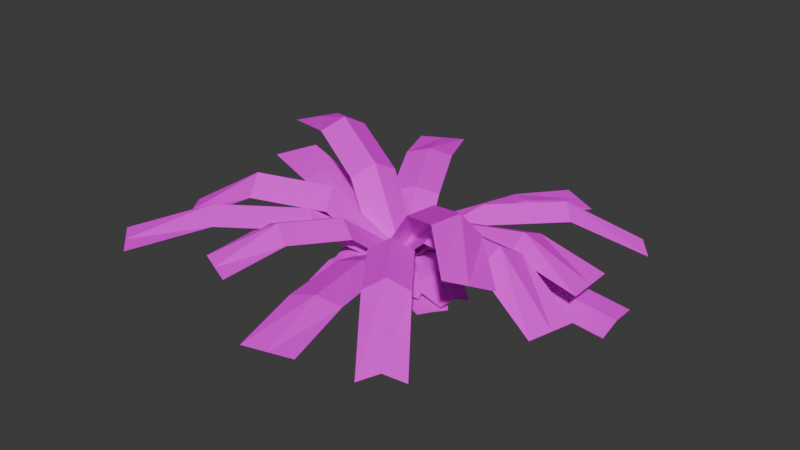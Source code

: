 # Source: fern1.blend  (saved by Blender 5.2.44; exported with 4.5.12 LTS)
import bpy
from mathutils import Matrix  # noqa: F401  (used for matrix-valued properties, if any)

bpy.ops.wm.read_factory_settings(use_empty=True)
scene = bpy.context.scene
scene.name = 'Scene'

# ---- collections
col_collection = bpy.data.collections.new('Collection'); scene.collection.children.link(col_collection)

# ---- images (referenced by path relative to the original .blend; pixels are not part of the script)
import os
ASSET_DIR = os.environ.get("B2B_ASSET_DIR", "")  # directory of the original .blend (textures are referenced by path, not embedded)
HERE = os.path.dirname(os.path.abspath(__file__))  # packed textures are extracted next to this script under _unpacked/

def load_image(name, relpath, width, height, colorspace="sRGB"):
    """Load a texture the original file referenced (path relative to the .blend, or extracted next to this script)."""
    p = next((c for c in (os.path.join(HERE, relpath), os.path.join(ASSET_DIR, relpath)) if relpath and os.path.exists(c)), "")
    if p:
        img = bpy.data.images.load(p, check_existing=True)
        img.name = name
    else:  # same state as the original file: an image datablock whose file is absent (Cycles renders it pink)
        img = bpy.data.images.new(name, width, height)
        img.source = "FILE"
        img.filepath = "//" + (relpath or name)
    img.colorspace_settings.name = colorspace
    return img
img_fern1_png_001 = load_image('fern1.png.001', 'fern1.png', 1024, 1024, 'sRGB')

# ---- materials (node trees are filled in below, after node groups)
mat_material = bpy.data.materials.new('Material')
mat_material.alpha_threshold = 0.0
mat_material.use_backface_culling_lightprobe_volume = False
mat_material.roughness = 0.5
mat_material.line_color = (0.0, 0.0, 0.0, 1.0)

# ---- material node trees
mat_material.use_nodes = True; mat_material.node_tree.nodes.clear()
_N = mat_material.node_tree.nodes; _L = mat_material.node_tree.links
n0 = _N.new('ShaderNodeOutputMaterial'); n0.name = 'Material Output'; n0.location = (272, 209)
n1 = _N.new('ShaderNodeBsdfPrincipled'); n1.name = 'Principled BSDF'; n1.location = (-128, 209)
n1.inputs[2].default_value = 1.0
n1.inputs[10].default_value = 0.005
n1.inputs[13].default_value = 0.0
n2 = _N.new('ShaderNodeTexImage'); n2.name = 'Image Texture'; n2.location = (-621, 202)
n2.image = img_fern1_png_001
n2.interpolation = 'Closest'
_L.new(n1.outputs[0], n0.inputs[0])
_L.new(n2.outputs[0], n1.inputs[0])
_L.new(n2.outputs[1], n1.inputs[4])
n0.is_active_output = True

# ---- world
world_world = bpy.data.worlds.new('World'); scene.world = world_world
world_world.use_nodes = True; world_world.node_tree.nodes.clear()
_N = world_world.node_tree.nodes; _L = world_world.node_tree.links
n0 = _N.new('ShaderNodeOutputWorld'); n0.name = 'World Output'; n0.location = (200, 100)
n1 = _N.new('ShaderNodeBackground'); n1.name = 'Background'; n1.location = (-200, 100)
n1.inputs[0].default_value = (0.05088, 0.05088, 0.05088, 1.0)
_L.new(n1.outputs[0], n0.inputs[0])
n0.is_active_output = True
world_world.color = (0.05088, 0.05088, 0.05088)
world_world.sun_shadow_jitter_overblur = 0.0

# ---- meshes
me_plane = bpy.data.meshes.new('Plane')
me_plane.from_pydata([(-0.1596, 0.07232, 0.2141), (0.0007304, -0.0003168, -0.0002582), (-0.5802, 0.2604, 0.2019), (-0.3634, 0.1607, 0.2862), (-0.346, 0.2354, 0.244), (-0.1422, 0.1469, 0.1719), (-0.202, 0.006729, 0.1747), (-0.4058, 0.09513, 0.2467), (-0.5503, 0.3305, 0.2005), (-0.6101, 0.1903, 0.2033), (0.01488, 0.06862, -0.0448), (-0.03987, -0.05966, -0.04228), (-0.1091, 0.205, 0.1018), (0.0004071, -0.0007651, -0.0001047), (-0.3175, 0.6139, 0.08152), (-0.2227, 0.4184, 0.131), (-0.1566, 0.4565, 0.1102), (-0.04296, 0.243, 0.08099), (-0.1776, 0.1714, 0.08094), (-0.2912, 0.3849, 0.1102), (-0.2502, 0.6497, 0.08154), (-0.3848, 0.5781, 0.08149), (0.06073, 0.03436, -0.02219), (-0.06242, -0.03117, -0.02223), (-0.04071, 0.02529, -0.02107), (0.05091, -0.06037, -0.02019), (0.4766, 0.5785, -0.03491), (0.5682, 0.4928, -0.03404), (0.005301, -0.01704, 0.006887), (0.5226, 0.5361, -0.006957), (0.3051, 0.3964, 0.09829), (0.1327, 0.212, 0.1029), (0.2243, 0.1264, 0.1038), (0.3967, 0.3107, 0.09916), (0.1788, 0.1699, 0.1415), (0.3512, 0.3543, 0.1369), (-0.07909, -0.003275, -0.0009219), (0.07909, -0.003275, 0.0007958), (-0.04382, 0.232, 0.003992), (0.04373, 0.232, 0.004943), (6.85e-07, -0.003275, -6.307e-05), (-0.0001598, 0.2318, 0.01471), (-0.07926, 0.1533, 0.01554), (-0.07925, 0.07489, 0.01403), (0.07893, 0.07489, 0.01575), (0.07891, 0.1533, 0.01726), (-0.000273, 0.07469, 0.02514), (-0.0002894, 0.1531, 0.02665), (-0.01428, 0.06287, -0.007103), (0.001337, -0.1061, -0.009409), (0.7059, 0.1293, 0.003085), (0.7216, -0.03971, 0.0007799), (-0.006604, -0.02179, 0.002078), (0.7136, 0.04464, 0.01227), (0.4652, 0.1064, 0.04798), (0.2252, 0.0843, 0.04458), (0.2408, -0.08471, 0.04228), (0.4809, -0.06257, 0.04567), (0.2328, -0.0004197, 0.05776), (0.4729, 0.02172, 0.06116), (0.1011, 0.1763, 0.06936), (-0.0003749, -0.0006497, -8.93e-05), (0.306, 0.5139, 0.07011), (0.2057, 0.3576, 0.09428), (0.2726, 0.3207, 0.08249), (0.168, 0.1394, 0.05757), (0.03603, 0.2158, 0.05563), (0.1406, 0.3971, 0.08055), (0.3719, 0.4757, 0.07108), (0.24, 0.5521, 0.06914), (0.06094, -0.03429, -0.01274), (-0.05977, 0.03561, -0.01452), (0.03511, 0.03652, -0.0221), (-0.0712, -0.04414, -0.02135), (0.4427, -0.5006, -0.0192), (0.3364, -0.5813, -0.01845), (-0.01799, -0.003611, 0.006951), (0.3896, -0.5408, 0.009848), (0.3071, -0.3207, 0.1138), (0.1712, -0.1416, 0.1129), (0.06492, -0.2223, 0.1136), (0.2008, -0.4013, 0.1146), (0.1181, -0.1817, 0.153), (0.254, -0.3607, 0.154), (-0.2117, 0.06138, 0.05389), (0.0007722, -0.0002236, -0.0001202), (-0.6134, 0.186, 0.09528), (-0.4272, 0.1238, 0.08744), (-0.4069, 0.1972, 0.08134), (-0.1914, 0.1348, 0.04778), (-0.2338, -0.01163, 0.04826), (-0.4492, 0.05076, 0.08181), (-0.5922, 0.2593, 0.09504), (-0.6345, 0.1128, 0.09552), (0.01924, 0.06702, -0.006559), (-0.01949, -0.06699, -0.006122), (0.02968, 0.07348, 0.000396), (-0.03882, -0.06909, -0.0005703), (0.3424, -0.116, 0.00644), (0.3045, -0.1949, 0.005905), (-0.004567, 0.002195, -8.715e-05), (0.3232, -0.1554, 0.02083), (0.248, -0.03157, 0.0238), (0.1387, 0.02097, 0.02172), (0.07018, -0.1216, 0.02075), (0.1795, -0.1742, 0.02284), (0.1042, -0.05029, 0.03589), (0.2135, -0.1028, 0.03798), (0.07791, -0.01398, -0.001112), (-0.0765, 0.0203, 0.001025), (-0.00687, -0.2331, 0.002484), (-0.09234, -0.2142, 0.003667), (0.0007004, 0.003158, -4.342e-05), (-0.04936, -0.2235, 0.01839), (0.04469, -0.165, 0.02105), (0.06146, -0.08938, 0.02001), (-0.09295, -0.0551, 0.02215), (-0.1097, -0.1307, 0.02319), (-0.0155, -0.07209, 0.0364), (-0.03227, -0.1477, 0.03743), (-0.04138, 0.06758, -0.0003943), (0.03283, -0.07212, 0.0006027), (0.2822, 0.1994, -0.007657), (0.3233, 0.1221, -0.007105), (-0.004275, -0.00227, 0.0001042), (0.3029, 0.1609, -1.392e-05), (0.1635, 0.1764, 0.00428), (0.06112, 0.1221, 0.006775), (0.1353, -0.01761, 0.007772), (0.2377, 0.03674, 0.005277), (0.09834, 0.05235, 0.01464), (0.2007, 0.1067, 0.01215), (0.05678, 0.05522, 0.0009089), (-0.06237, -0.04881, -0.00105), (0.2311, -0.1982, 0.005531), (0.1651, -0.2558, 0.004447), (-0.002797, 0.003204, -7.043e-05), (0.1977, -0.2269, 0.02222), (0.1902, -0.09813, 0.02689), (0.1233, -0.0214, 0.0252), (0.004133, -0.1254, 0.02324), (0.07109, -0.2022, 0.02493), (0.06336, -0.07334, 0.04146), (0.1303, -0.1501, 0.04314), (-0.008333, -0.07871, 0.0002143), (0.01453, 0.07781, -0.0002542), (-0.2258, -0.01126, 0.001541), (-0.2131, 0.07538, 0.001281), (0.003098, -0.0004526, -1.992e-05), (-0.2194, 0.03205, -3.526e-05), (-0.1567, -0.05704, -0.0007291), (-0.08252, -0.06788, -0.001206), (-0.05966, 0.08864, -0.001675), (-0.1338, 0.09948, -0.001198), (-0.0711, 0.01038, -0.002887), (-0.1453, 0.02121, -0.00241), (0.03273, -0.0721, -0.001643), (-0.02551, 0.07497, -0.0003473), (-0.2394, -0.1425, 0.07011), (-0.2716, -0.0611, 0.07083), (0.003608, 0.001437, -0.000995), (-0.2553, -0.1017, 0.07126), (-0.1398, -0.1408, 0.04704), (-0.0534, -0.1064, 0.02322), (-0.1116, 0.04065, 0.02451), (-0.198, 0.006232, 0.04834), (-0.08233, -0.03282, 0.02466), (-0.1687, -0.06723, 0.04848), (-0.03856, -0.06913, 0.0007295), (0.04414, 0.0657, -0.0006473), (-0.2207, 0.08399, -0.002529), (-0.1749, 0.1586, -0.003291), (0.002793, -0.001713, 4.109e-05), (-0.198, 0.1217, 0.02305), (-0.1725, 0.01336, 0.03281), (-0.1056, -0.02765, 0.0338), (-0.02294, 0.1072, 0.03242), (-0.08981, 0.1482, 0.03144), (-0.06445, 0.04013, 0.05907), (-0.1313, 0.08114, 0.05808), (0.06858, -0.2489, 0.09258), (-0.0002531, 0.0009207, -0.0001147), (0.1939, -0.7363, 0.08981), (0.1392, -0.5058, 0.1246), (0.06618, -0.5281, 0.1074), (-0.004428, -0.2711, 0.07538), (0.1426, -0.2308, 0.07498), (0.2132, -0.4877, 0.107), (0.1204, -0.7564, 0.09001), (0.2675, -0.7161, 0.08961), (-0.06697, -0.01969, -0.01839), (0.06755, 0.01723, -0.01876), (-0.07556, -0.1665, 0.1459), (0.0002988, 0.000648, -9.216e-05), (-0.2458, -0.5135, 0.07034), (-0.1589, -0.3474, 0.1716), (-0.2303, -0.3193, 0.1378), (-0.1469, -0.1385, 0.1121), (-0.008522, -0.2025, 0.1107), (-0.0919, -0.3833, 0.1364), (-0.3149, -0.4815, 0.07104), (-0.1766, -0.5455, 0.06964), (-0.06529, 0.02578, -0.03602), (0.06131, -0.03278, -0.03731), (0.167, -0.05038, 0.2189), (-0.0006492, 0.000435, -0.0002799), (0.5131, -0.3542, 0.2217), (0.3481, -0.1718, 0.297), (0.3072, -0.2446, 0.2786), (0.1261, -0.1232, 0.2005), (0.2156, -0.018, 0.1564), (0.3967, -0.1394, 0.2345), (0.4683, -0.4068, 0.2437), (0.5578, -0.3016, 0.1997), (-0.03746, -0.06916, -0.02305), (0.04441, 0.02711, -0.06333), (0.07922, -0.001122, -0.0002924), (-0.07855, 0.01036, 1.103e-06), (0.01989, -0.3302, 0.01024), (-0.06744, -0.3239, 0.0104), (0.0003357, 0.004617, -0.0001457), (-0.02374, -0.3267, 0.02011), (0.0632, -0.2218, 0.01953), (0.07123, -0.1113, 0.01604), (-0.08653, -0.09979, 0.01634), (-0.09457, -0.2103, 0.01982), (-0.007608, -0.1052, 0.02598), (-0.01565, -0.2158, 0.02947), (-0.1759, -0.1965, 0.1565), (0.0006649, 0.0007493, -0.000121), (-0.5363, -0.5922, 0.09313), (-0.3614, -0.4056, 0.1903), (-0.4211, -0.3584, 0.1544), (-0.2355, -0.1493, 0.1206), (-0.1214, -0.2504, 0.122), (-0.3069, -0.4595, 0.1558), (-0.5934, -0.5417, 0.09242), (-0.4792, -0.6428, 0.09384), (-0.05429, 0.04337, -0.03814), (0.05015, -0.04909, -0.03684), (-0.1692, -0.1078, 0.1974), (0.0006814, 0.0004275, -0.0001114), (-0.548, -0.3342, 0.08446), (-0.3593, -0.2271, 0.2285), (-0.4056, -0.1657, 0.1814), (-0.2154, -0.04637, 0.1503), (-0.1346, -0.1756, 0.149), (-0.3247, -0.2949, 0.1801), (-0.5885, -0.2696, 0.0851), (-0.5076, -0.3988, 0.08382), (-0.04248, 0.05619, -0.05013), (0.03151, -0.06205, -0.05131), (0.2047, 0.003541, 0.1563), (-0.0008119, -1.531e-05, -0.0001488), (0.6479, 0.004112, 0.1155), (0.4313, 0.007812, 0.1978), (0.4388, -0.06821, 0.1647), (0.2122, -0.07248, 0.1232), (0.2093, 0.07997, 0.1236), (0.4358, 0.08424, 0.1651), (0.6494, -0.07211, 0.1153), (0.6465, 0.08034, 0.1157), (0.006938, -0.06953, -0.03529), (0.004241, 0.06994, -0.03492), (0.2121, -0.0602, 0.1888), (-0.000825, 0.0002273, -9.166e-05), (0.656, -0.1891, 0.06864), (0.4423, -0.1236, 0.2143), (0.4271, -0.198, 0.1667), (0.1969, -0.1346, 0.1412), (0.2372, 0.01247, 0.1427), (0.4674, -0.05095, 0.1683), (0.6358, -0.2626, 0.06785), (0.6761, -0.1155, 0.06943), (-0.01401, -0.06794, -0.05047), (0.02289, 0.06658, -0.04902), (0.04208, 0.06715, 0.0006602), (-0.05019, -0.06133, -0.0003101), (0.3126, -0.1705, -0.01213), (0.2615, -0.2416, -0.01267), (-0.004053, 0.002909, 0.000175), (0.2871, -0.2061, -0.01068), (0.2362, -0.07221, -0.005462), (0.1392, -0.002561, -0.001272), (0.0469, -0.131, -0.002242), (0.1439, -0.2007, -0.006433), (0.09307, -0.06684, -3.478e-05), (0.1901, -0.1365, -0.004226)], [], [(7, 3, 2, 9), (11, 1, 0, 6), (6, 0, 3, 7), (3, 4, 8, 2), (0, 5, 4, 3), (1, 10, 5, 0), (19, 15, 14, 21), (23, 13, 12, 18), (18, 12, 15, 19), (15, 16, 20, 14), (12, 17, 16, 15), (13, 22, 17, 12), (35, 33, 27, 29), (30, 35, 29, 26), (24, 28, 34, 31), (31, 34, 35, 30), (28, 25, 32, 34), (34, 32, 33, 35), (47, 45, 39, 41), (42, 47, 41, 38), (36, 40, 46, 43), (43, 46, 47, 42), (40, 37, 44, 46), (46, 44, 45, 47), (59, 57, 51, 53), (54, 59, 53, 50), (48, 52, 58, 55), (55, 58, 59, 54), (52, 49, 56, 58), (58, 56, 57, 59), (67, 63, 62, 69), (71, 61, 60, 66), (66, 60, 63, 67), (63, 64, 68, 62), (60, 65, 64, 63), (61, 70, 65, 60), (83, 81, 75, 77), (78, 83, 77, 74), (72, 76, 82, 79), (79, 82, 83, 78), (76, 73, 80, 82), (82, 80, 81, 83), (91, 87, 86, 93), (95, 85, 84, 90), (90, 84, 87, 91), (87, 88, 92, 86), (84, 89, 88, 87), (85, 94, 89, 84), (107, 105, 99, 101), (102, 107, 101, 98), (96, 100, 106, 103), (103, 106, 107, 102), (100, 97, 104, 106), (106, 104, 105, 107), (119, 117, 111, 113), (114, 119, 113, 110), (108, 112, 118, 115), (115, 118, 119, 114), (112, 109, 116, 118), (118, 116, 117, 119), (131, 129, 123, 125), (126, 131, 125, 122), (120, 124, 130, 127), (127, 130, 131, 126), (124, 121, 128, 130), (130, 128, 129, 131), (143, 141, 135, 137), (138, 143, 137, 134), (132, 136, 142, 139), (139, 142, 143, 138), (136, 133, 140, 142), (142, 140, 141, 143), (155, 153, 147, 149), (150, 155, 149, 146), (144, 148, 154, 151), (151, 154, 155, 150), (148, 145, 152, 154), (154, 152, 153, 155), (167, 165, 159, 161), (162, 167, 161, 158), (156, 160, 166, 163), (163, 166, 167, 162), (160, 157, 164, 166), (166, 164, 165, 167), (179, 177, 171, 173), (174, 179, 173, 170), (168, 172, 178, 175), (175, 178, 179, 174), (172, 169, 176, 178), (178, 176, 177, 179), (187, 183, 182, 189), (191, 181, 180, 186), (186, 180, 183, 187), (183, 184, 188, 182), (180, 185, 184, 183), (181, 190, 185, 180), (199, 195, 194, 201), (203, 193, 192, 198), (198, 192, 195, 199), (195, 196, 200, 194), (192, 197, 196, 195), (193, 202, 197, 192), (211, 207, 206, 213), (215, 205, 204, 210), (210, 204, 207, 211), (207, 208, 212, 206), (204, 209, 208, 207), (205, 214, 209, 204), (227, 225, 219, 221), (222, 227, 221, 218), (216, 220, 226, 223), (223, 226, 227, 222), (220, 217, 224, 226), (226, 224, 225, 227), (235, 231, 230, 237), (239, 229, 228, 234), (234, 228, 231, 235), (231, 232, 236, 230), (228, 233, 232, 231), (229, 238, 233, 228), (247, 243, 242, 249), (251, 241, 240, 246), (246, 240, 243, 247), (243, 244, 248, 242), (240, 245, 244, 243), (241, 250, 245, 240), (259, 255, 254, 261), (263, 253, 252, 258), (258, 252, 255, 259), (255, 256, 260, 254), (252, 257, 256, 255), (253, 262, 257, 252), (271, 267, 266, 273), (275, 265, 264, 270), (270, 264, 267, 271), (267, 268, 272, 266), (264, 269, 268, 267), (265, 274, 269, 264), (287, 285, 279, 281), (282, 287, 281, 278), (276, 280, 286, 283), (283, 286, 287, 282), (280, 277, 284, 286), (286, 284, 285, 287)])
_uv = me_plane.uv_layers.new(name='UVMap')
_uv.uv.foreach_set('vector', [0.5733, 0.6364, 0.6452, 0.6377, 0.6833, 0.9155, 0.5979, 0.9167, 0.567, 0.08462, 0.6402, 0.08462, 0.6378, 0.3586, 0.5622, 0.3586, 0.5622, 0.3586, 0.6378, 0.3586, 0.6452, 0.6377, 0.5733, 0.6364, 0.6452, 0.6377, 0.7085, 0.6364, 0.7245, 0.9155, 0.6833, 0.9155, 0.6378, 0.3586, 0.6999, 0.3537, 0.7085, 0.6364, 0.6452, 0.6377, 0.6402, 0.08462, 0.7058, 0.08326, 0.6999, 0.3537, 0.6378, 0.3586, 0.5733, 0.6364, 0.6452, 0.6377, 0.6833, 0.9155, 0.5979, 0.9167, 0.567, 0.08462, 0.6402, 0.08462, 0.6378, 0.3586, 0.5622, 0.3586, 0.5622, 0.3586, 0.6378, 0.3586, 0.6452, 0.6377, 0.5733, 0.6364, 0.6452, 0.6377, 0.7085, 0.6364, 0.7245, 0.9155, 0.6833, 0.9155, 0.6378, 0.3586, 0.6999, 0.3537, 0.7085, 0.6364, 0.6452, 0.6377, 0.6402, 0.08462, 0.7058, 0.08326, 0.6999, 0.3537, 0.6378, 0.3586, 0.1069, 0.663, 0.1948, 0.6636, 0.1948, 0.9712, 0.1192, 0.9706, 0.001729, 0.6599, 0.1069, 0.663, 0.1192, 0.9706, 0.001729, 0.9675, 0.001729, 0.04479, 0.07367, 0.0491, 0.1155, 0.3567, 0.001729, 0.3524, 0.001729, 0.3524, 0.1155, 0.3567, 0.1069, 0.663, 0.001729, 0.6599, 0.07367, 0.0491, 0.1948, 0.04848, 0.1948, 0.3561, 0.1155, 0.3567, 0.1155, 0.3567, 0.1948, 0.3561, 0.1948, 0.6636, 0.1069, 0.663, 0.4551, 0.6142, 0.5164, 0.6122, 0.5055, 0.7549, 0.4458, 0.7654, 0.384, 0.6142, 0.4551, 0.6142, 0.4458, 0.7654, 0.3848, 0.7576, 0.384, 0.2668, 0.4318, 0.2637, 0.4551, 0.4405, 0.384, 0.4405, 0.384, 0.4405, 0.4551, 0.4405, 0.4551, 0.6142, 0.384, 0.6142, 0.4318, 0.2637, 0.5164, 0.2649, 0.5164, 0.4386, 0.4551, 0.4405, 0.4551, 0.4405, 0.5164, 0.4386, 0.5164, 0.6122, 0.4551, 0.6142, 0.1069, 0.663, 0.1948, 0.6636, 0.1948, 0.9712, 0.1192, 0.9706, 0.001729, 0.6599, 0.1069, 0.663, 0.1192, 0.9706, 0.001729, 0.9675, 0.001729, 0.04479, 0.07367, 0.0491, 0.1155, 0.3567, 0.001729, 0.3524, 0.001729, 0.3524, 0.1155, 0.3567, 0.1069, 0.663, 0.001729, 0.6599, 0.07367, 0.0491, 0.1948, 0.04848, 0.1948, 0.3561, 0.1155, 0.3567, 0.1155, 0.3567, 0.1948, 0.3561, 0.1948, 0.6636, 0.1069, 0.663, 0.5733, 0.6364, 0.6452, 0.6377, 0.6833, 0.9155, 0.5979, 0.9167, 0.567, 0.08462, 0.6402, 0.08462, 0.6378, 0.3586, 0.5622, 0.3586, 0.5622, 0.3586, 0.6378, 0.3586, 0.6452, 0.6377, 0.5733, 0.6364, 0.6452, 0.6377, 0.7085, 0.6364, 0.7245, 0.9155, 0.6833, 0.9155, 0.6378, 0.3586, 0.6999, 0.3537, 0.7085, 0.6364, 0.6452, 0.6377, 0.6402, 0.08462, 0.7058, 0.08326, 0.6999, 0.3537, 0.6378, 0.3586, 0.1069, 0.663, 0.1948, 0.6636, 0.1948, 0.9712, 0.1192, 0.9706, 0.001729, 0.6599, 0.1069, 0.663, 0.1192, 0.9706, 0.001729, 0.9675, 0.001729, 0.04479, 0.07367, 0.0491, 0.1155, 0.3567, 0.001729, 0.3524, 0.001729, 0.3524, 0.1155, 0.3567, 0.1069, 0.663, 0.001729, 0.6599, 0.07367, 0.0491, 0.1948, 0.04848, 0.1948, 0.3561, 0.1155, 0.3567, 0.1155, 0.3567, 0.1948, 0.3561, 0.1948, 0.6636, 0.1069, 0.663, 0.5733, 0.6364, 0.6452, 0.6377, 0.6833, 0.9155, 0.5979, 0.9167, 0.567, 0.08462, 0.6402, 0.08462, 0.6378, 0.3586, 0.5622, 0.3586, 0.5622, 0.3586, 0.6378, 0.3586, 0.6452, 0.6377, 0.5733, 0.6364, 0.6452, 0.6377, 0.7085, 0.6364, 0.7245, 0.9155, 0.6833, 0.9155, 0.6378, 0.3586, 0.6999, 0.3537, 0.7085, 0.6364, 0.6452, 0.6377, 0.6402, 0.08462, 0.7058, 0.08326, 0.6999, 0.3537, 0.6378, 0.3586, 0.4551, 0.6142, 0.5164, 0.6122, 0.5055, 0.7549, 0.4458, 0.7654, 0.384, 0.6142, 0.4551, 0.6142, 0.4458, 0.7654, 0.3848, 0.7576, 0.384, 0.2668, 0.4318, 0.2637, 0.4551, 0.4405, 0.384, 0.4405, 0.384, 0.4405, 0.4551, 0.4405, 0.4551, 0.6142, 0.384, 0.6142, 0.4318, 0.2637, 0.5164, 0.2649, 0.5164, 0.4386, 0.4551, 0.4405, 0.4551, 0.4405, 0.5164, 0.4386, 0.5164, 0.6122, 0.4551, 0.6142, 0.4551, 0.6142, 0.5164, 0.6122, 0.5055, 0.7549, 0.4458, 0.7654, 0.384, 0.6142, 0.4551, 0.6142, 0.4458, 0.7654, 0.3848, 0.7576, 0.384, 0.2668, 0.4318, 0.2637, 0.4551, 0.4405, 0.384, 0.4405, 0.384, 0.4405, 0.4551, 0.4405, 0.4551, 0.6142, 0.384, 0.6142, 0.4318, 0.2637, 0.5164, 0.2649, 0.5164, 0.4386, 0.4551, 0.4405, 0.4551, 0.4405, 0.5164, 0.4386, 0.5164, 0.6122, 0.4551, 0.6142, 0.4551, 0.6142, 0.5164, 0.6122, 0.5055, 0.7549, 0.4458, 0.7654, 0.384, 0.6142, 0.4551, 0.6142, 0.4458, 0.7654, 0.3848, 0.7576, 0.384, 0.2668, 0.4318, 0.2637, 0.4551, 0.4405, 0.384, 0.4405, 0.384, 0.4405, 0.4551, 0.4405, 0.4551, 0.6142, 0.384, 0.6142, 0.4318, 0.2637, 0.5164, 0.2649, 0.5164, 0.4386, 0.4551, 0.4405, 0.4551, 0.4405, 0.5164, 0.4386, 0.5164, 0.6122, 0.4551, 0.6142, 0.4551, 0.6142, 0.5164, 0.6122, 0.5055, 0.7549, 0.4458, 0.7654, 0.384, 0.6142, 0.4551, 0.6142, 0.4458, 0.7654, 0.3848, 0.7576, 0.384, 0.2668, 0.4318, 0.2637, 0.4551, 0.4405, 0.384, 0.4405, 0.384, 0.4405, 0.4551, 0.4405, 0.4551, 0.6142, 0.384, 0.6142, 0.4318, 0.2637, 0.5164, 0.2649, 0.5164, 0.4386, 0.4551, 0.4405, 0.4551, 0.4405, 0.5164, 0.4386, 0.5164, 0.6122, 0.4551, 0.6142, 0.4551, 0.6142, 0.5164, 0.6122, 0.5055, 0.7549, 0.4458, 0.7654, 0.384, 0.6142, 0.4551, 0.6142, 0.4458, 0.7654, 0.3848, 0.7576, 0.384, 0.2668, 0.4318, 0.2637, 0.4551, 0.4405, 0.384, 0.4405, 0.384, 0.4405, 0.4551, 0.4405, 0.4551, 0.6142, 0.384, 0.6142, 0.4318, 0.2637, 0.5164, 0.2649, 0.5164, 0.4386, 0.4551, 0.4405, 0.4551, 0.4405, 0.5164, 0.4386, 0.5164, 0.6122, 0.4551, 0.6142, 0.4551, 0.6142, 0.5164, 0.6122, 0.5055, 0.7549, 0.4458, 0.7654, 0.384, 0.6142, 0.4551, 0.6142, 0.4458, 0.7654, 0.3848, 0.7576, 0.384, 0.2668, 0.4318, 0.2637, 0.4551, 0.4405, 0.384, 0.4405, 0.384, 0.4405, 0.4551, 0.4405, 0.4551, 0.6142, 0.384, 0.6142, 0.4318, 0.2637, 0.5164, 0.2649, 0.5164, 0.4386, 0.4551, 0.4405, 0.4551, 0.4405, 0.5164, 0.4386, 0.5164, 0.6122, 0.4551, 0.6142, 0.4551, 0.6142, 0.5164, 0.6122, 0.5055, 0.7549, 0.4458, 0.7654, 0.384, 0.6142, 0.4551, 0.6142, 0.4458, 0.7654, 0.3848, 0.7576, 0.384, 0.2668, 0.4318, 0.2637, 0.4551, 0.4405, 0.384, 0.4405, 0.384, 0.4405, 0.4551, 0.4405, 0.4551, 0.6142, 0.384, 0.6142, 0.4318, 0.2637, 0.5164, 0.2649, 0.5164, 0.4386, 0.4551, 0.4405, 0.4551, 0.4405, 0.5164, 0.4386, 0.5164, 0.6122, 0.4551, 0.6142, 0.5733, 0.6364, 0.6452, 0.6377, 0.6833, 0.9155, 0.5979, 0.9167, 0.567, 0.08462, 0.6402, 0.08462, 0.6378, 0.3586, 0.5622, 0.3586, 0.5622, 0.3586, 0.6378, 0.3586, 0.6452, 0.6377, 0.5733, 0.6364, 0.6452, 0.6377, 0.7085, 0.6364, 0.7245, 0.9155, 0.6833, 0.9155, 0.6378, 0.3586, 0.6999, 0.3537, 0.7085, 0.6364, 0.6452, 0.6377, 0.6402, 0.08462, 0.7058, 0.08326, 0.6999, 0.3537, 0.6378, 0.3586, 0.5733, 0.6364, 0.6452, 0.6377, 0.6833, 0.9155, 0.5979, 0.9167, 0.567, 0.08462, 0.6402, 0.08462, 0.6378, 0.3586, 0.5622, 0.3586, 0.5622, 0.3586, 0.6378, 0.3586, 0.6452, 0.6377, 0.5733, 0.6364, 0.6452, 0.6377, 0.7085, 0.6364, 0.7245, 0.9155, 0.6833, 0.9155, 0.6378, 0.3586, 0.6999, 0.3537, 0.7085, 0.6364, 0.6452, 0.6377, 0.6402, 0.08462, 0.7058, 0.08326, 0.6999, 0.3537, 0.6378, 0.3586, 0.5733, 0.6364, 0.6452, 0.6377, 0.6833, 0.9155, 0.5979, 0.9167, 0.567, 0.08462, 0.6402, 0.08462, 0.6378, 0.3586, 0.5622, 0.3586, 0.5622, 0.3586, 0.6378, 0.3586, 0.6452, 0.6377, 0.5733, 0.6364, 0.6452, 0.6377, 0.7085, 0.6364, 0.7245, 0.9155, 0.6833, 0.9155, 0.6378, 0.3586, 0.6999, 0.3537, 0.7085, 0.6364, 0.6452, 0.6377, 0.6402, 0.08462, 0.7058, 0.08326, 0.6999, 0.3537, 0.6378, 0.3586, 0.4551, 0.6142, 0.5164, 0.6122, 0.5055, 0.7549, 0.4458, 0.7654, 0.384, 0.6142, 0.4551, 0.6142, 0.4458, 0.7654, 0.3848, 0.7576, 0.384, 0.2668, 0.4318, 0.2637, 0.4551, 0.4405, 0.384, 0.4405, 0.384, 0.4405, 0.4551, 0.4405, 0.4551, 0.6142, 0.384, 0.6142, 0.4318, 0.2637, 0.5164, 0.2649, 0.5164, 0.4386, 0.4551, 0.4405, 0.4551, 0.4405, 0.5164, 0.4386, 0.5164, 0.6122, 0.4551, 0.6142, 0.5733, 0.6364, 0.6452, 0.6377, 0.6833, 0.9155, 0.5979, 0.9167, 0.567, 0.08462, 0.6402, 0.08462, 0.6378, 0.3586, 0.5622, 0.3586, 0.5622, 0.3586, 0.6378, 0.3586, 0.6452, 0.6377, 0.5733, 0.6364, 0.6452, 0.6377, 0.7085, 0.6364, 0.7245, 0.9155, 0.6833, 0.9155, 0.6378, 0.3586, 0.6999, 0.3537, 0.7085, 0.6364, 0.6452, 0.6377, 0.6402, 0.08462, 0.7058, 0.08326, 0.6999, 0.3537, 0.6378, 0.3586, 0.5733, 0.6364, 0.6452, 0.6377, 0.6833, 0.9155, 0.5979, 0.9167, 0.567, 0.08462, 0.6402, 0.08462, 0.6378, 0.3586, 0.5622, 0.3586, 0.5622, 0.3586, 0.6378, 0.3586, 0.6452, 0.6377, 0.5733, 0.6364, 0.6452, 0.6377, 0.7085, 0.6364, 0.7245, 0.9155, 0.6833, 0.9155, 0.6378, 0.3586, 0.6999, 0.3537, 0.7085, 0.6364, 0.6452, 0.6377, 0.6402, 0.08462, 0.7058, 0.08326, 0.6999, 0.3537, 0.6378, 0.3586, 0.5733, 0.6364, 0.6452, 0.6377, 0.6833, 0.9155, 0.5979, 0.9167, 0.567, 0.08462, 0.6402, 0.08462, 0.6378, 0.3586, 0.5622, 0.3586, 0.5622, 0.3586, 0.6378, 0.3586, 0.6452, 0.6377, 0.5733, 0.6364, 0.6452, 0.6377, 0.7085, 0.6364, 0.7245, 0.9155, 0.6833, 0.9155, 0.6378, 0.3586, 0.6999, 0.3537, 0.7085, 0.6364, 0.6452, 0.6377, 0.6402, 0.08462, 0.7058, 0.08326, 0.6999, 0.3537, 0.6378, 0.3586, 0.5733, 0.6364, 0.6452, 0.6377, 0.6833, 0.9155, 0.5979, 0.9167, 0.567, 0.08462, 0.6402, 0.08462, 0.6378, 0.3586, 0.5622, 0.3586, 0.5622, 0.3586, 0.6378, 0.3586, 0.6452, 0.6377, 0.5733, 0.6364, 0.6452, 0.6377, 0.7085, 0.6364, 0.7245, 0.9155, 0.6833, 0.9155, 0.6378, 0.3586, 0.6999, 0.3537, 0.7085, 0.6364, 0.6452, 0.6377, 0.6402, 0.08462, 0.7058, 0.08326, 0.6999, 0.3537, 0.6378, 0.3586, 0.4551, 0.6142, 0.5164, 0.6122, 0.5055, 0.7549, 0.4458, 0.7654, 0.384, 0.6142, 0.4551, 0.6142, 0.4458, 0.7654, 0.3848, 0.7576, 0.384, 0.2668, 0.4318, 0.2637, 0.4551, 0.4405, 0.384, 0.4405, 0.384, 0.4405, 0.4551, 0.4405, 0.4551, 0.6142, 0.384, 0.6142, 0.4318, 0.2637, 0.5164, 0.2649, 0.5164, 0.4386, 0.4551, 0.4405, 0.4551, 0.4405, 0.5164, 0.4386, 0.5164, 0.6122, 0.4551, 0.6142])
me_plane.materials.append(mat_material)
me_plane.update()

# ---- objects
ob_branch1_005 = bpy.data.objects.new('branch1.005', me_plane)

# ---- transforms, parenting, visibility, modifiers, constraints
ob_branch1_005.location = (0.0, 0.0, 0.0)

# ---- collection membership
col_collection.objects.link(ob_branch1_005)

# ---- scene / render settings (as saved in the file)
scene.frame_start = 1; scene.frame_end = 250; scene.frame_set(1)
scene.render.engine = 'BLENDER_EEVEE_NEXT'
scene.render.bake_bias = 0.0
scene.render.bake_samples = 0
scene.render.compositor_device = 'GPU'
scene.eevee.use_volume_custom_range = False
scene.eevee.fast_gi_thickness_near = 0.1
scene.eevee.fast_gi_thickness_far = 0.0
scene.eevee.ray_tracing_options.screen_trace_thickness = 0.1
bpy.context.view_layer.update()

# ---- added for rendering (the .blend has no active camera and no usable light): camera, sun
cam_auto = bpy.data.cameras.new('AutoCamera')
cam_auto.lens = 50.0
cam_auto.sensor_width = 36.0
cam_auto.clip_end = 1000.0
ob_auto_camera = bpy.data.objects.new('AutoCamera', cam_auto)
scene.collection.objects.link(ob_auto_camera)
ob_auto_camera.location = (1.88143, -2.25888, 1.58717)
ob_auto_camera.rotation_euler = (1.09748, -7.21219e-08, 0.694738)
scene.camera = ob_auto_camera
light_auto_sun = bpy.data.lights.new('AutoSun', 'SUN')
light_auto_sun.energy = 3.0
light_auto_sun.angle = 0.0523599
ob_auto_sun = bpy.data.objects.new('AutoSun', light_auto_sun)
scene.collection.objects.link(ob_auto_sun)
ob_auto_sun.rotation_euler = (0.872665, 0.174533, 0.523599)
bpy.context.view_layer.update()
